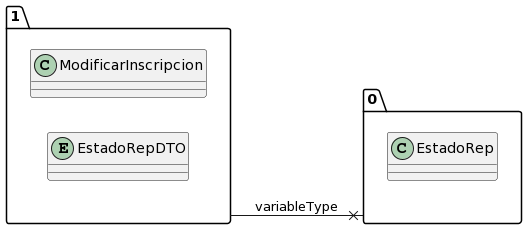

The diagram above was rendered by PlantUML. Its source (embedded in the PNG):
@startuml
allow_mixing
left to right direction
package "1"{
class ModificarInscripcion
entity EstadoRepDTO

}
package "0"{
class EstadoRep

}
"1" --x "0":variableType
@enduml